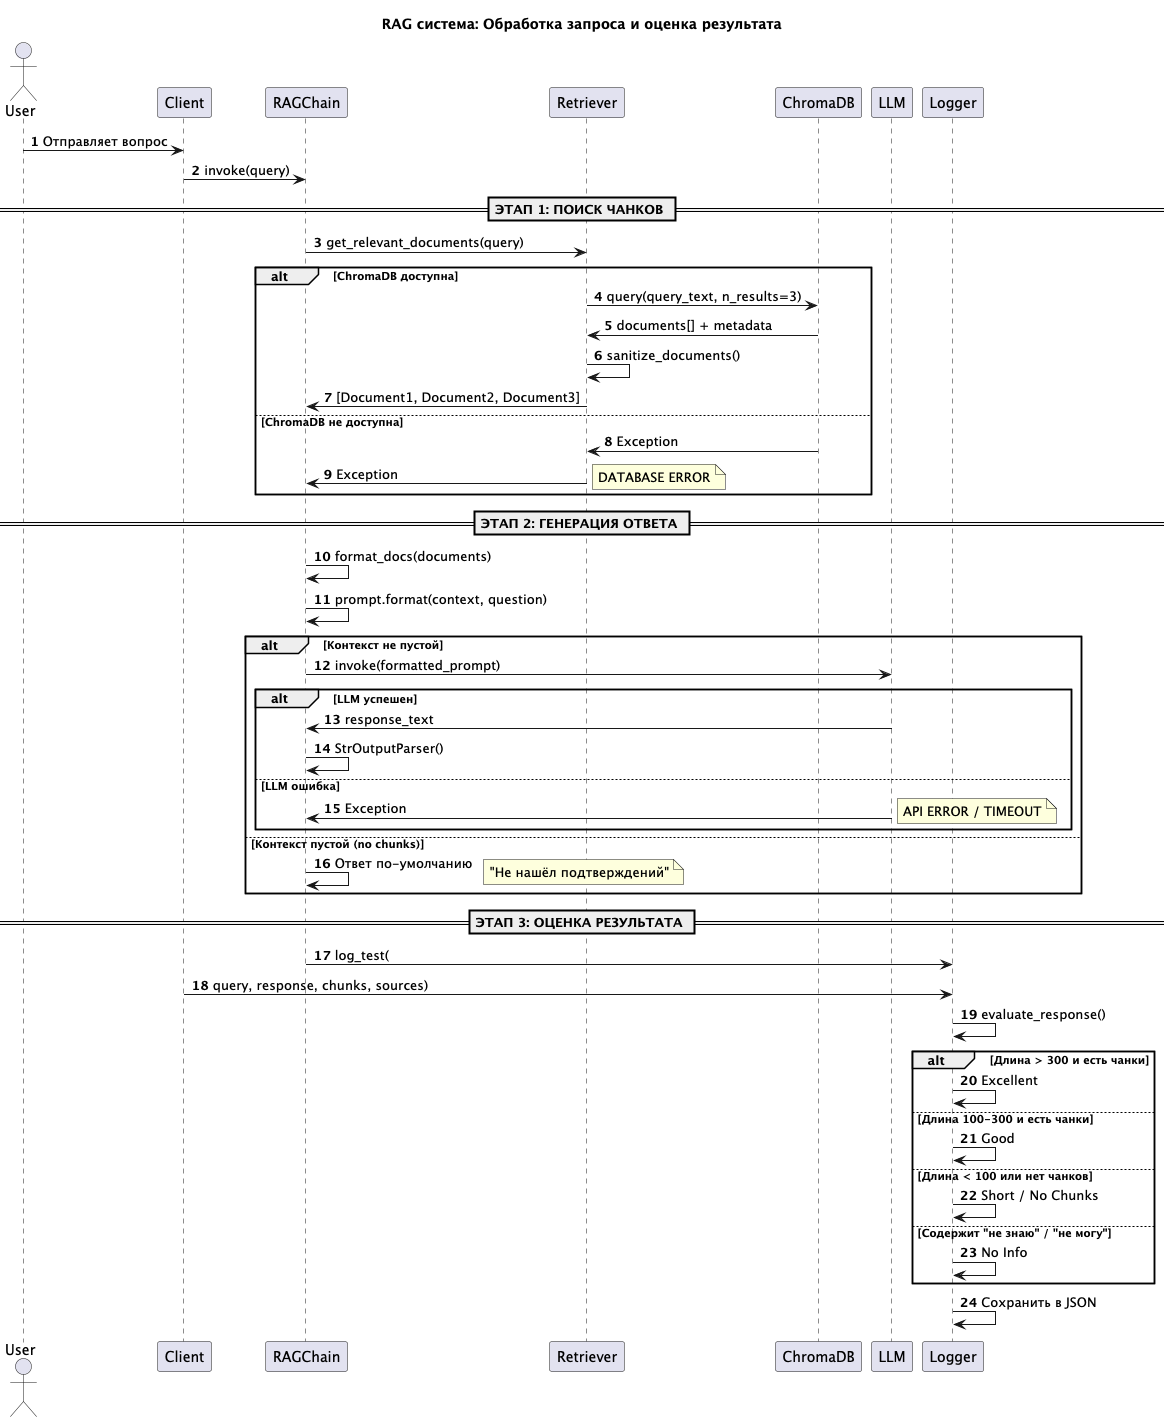

The diagram above was rendered by PlantUML. Its source (embedded in the PNG):
@startuml RAG_Request_Processing
title RAG система: Обработка запроса и оценка результата

actor User
participant Client
participant RAGChain
participant Retriever
participant ChromaDB
participant LLM
participant Logger

autonumber

User -> Client: Отправляет вопрос
Client -> RAGChain: invoke(query)

== ЭТАП 1: ПОИСК ЧАНКОВ ==

RAGChain -> Retriever: get_relevant_documents(query)

alt ChromaDB доступна
    Retriever -> ChromaDB: query(query_text, n_results=3)
    ChromaDB -> Retriever: documents[] + metadata
    Retriever -> Retriever: sanitize_documents()
    Retriever -> RAGChain: [Document1, Document2, Document3]

else ChromaDB не доступна
    ChromaDB -> Retriever: Exception
    Retriever -> RAGChain: Exception
    note right: DATABASE ERROR
end

== ЭТАП 2: ГЕНЕРАЦИЯ ОТВЕТА ==

RAGChain -> RAGChain: format_docs(documents)
RAGChain -> RAGChain: prompt.format(context, question)

alt Контекст не пустой
    RAGChain -> LLM: invoke(formatted_prompt)
    
    alt LLM успешен
        LLM -> RAGChain: response_text
        RAGChain -> RAGChain: StrOutputParser()
    else LLM ошибка
        LLM -> RAGChain: Exception
        note right: API ERROR / TIMEOUT
    end
else Контекст пустой (no chunks)
    RAGChain -> RAGChain: Ответ по-умолчанию
    note right: "Не нашёл подтверждений"
end

== ЭТАП 3: ОЦЕНКА РЕЗУЛЬТАТА ==

RAGChain -> Logger: log_test(
Client -> Logger: query, response, chunks, sources)

Logger -> Logger: evaluate_response()

alt Длина > 300 и есть чанки
    Logger -> Logger: Excellent
else Длина 100-300 и есть чанки
    Logger -> Logger: Good
else Длина < 100 или нет чанков
    Logger -> Logger: Short / No Chunks
else Содержит "не знаю" / "не могу"
    Logger -> Logger: No Info
end

Logger -> Logger: Сохранить в JSON

@enduml